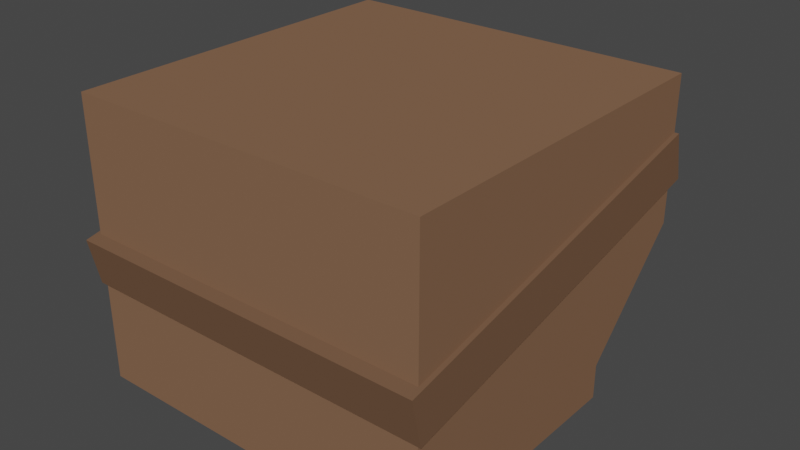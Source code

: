 # Source: Helmet.blend  (saved by Blender 2.80.75; exported with 4.5.12 LTS)
import bpy
from mathutils import Matrix  # noqa: F401  (used for matrix-valued properties, if any)

bpy.ops.wm.read_factory_settings(use_empty=True)
scene = bpy.context.scene
scene.name = 'Scene'

# ---- collections
col_collection = bpy.data.collections.new('Collection'); scene.collection.children.link(col_collection)

# ---- materials (node trees are filled in below, after node groups)
mat_leather = bpy.data.materials.new('Leather')
mat_leather.use_transparent_shadow = False
mat_darkleather = bpy.data.materials.new('DarkLeather')
mat_darkleather.use_transparent_shadow = False
mat_metal = bpy.data.materials.new('Metal')
mat_metal.use_transparent_shadow = False
mat_eyes = bpy.data.materials.new('Eyes')
mat_eyes.use_transparent_shadow = False

# ---- material node trees
mat_leather.use_nodes = True; mat_leather.node_tree.nodes.clear()
_N = mat_leather.node_tree.nodes; _L = mat_leather.node_tree.links
n0 = _N.new('ShaderNodeOutputMaterial'); n0.name = 'Material Output'; n0.location = (300, 300)
n1 = _N.new('ShaderNodeBsdfPrincipled'); n1.name = 'Principled BSDF'; n1.location = (10, 300)
n1.distribution = 'GGX'
n1.subsurface_method = 'BURLEY'
n1.inputs[0].default_value = (0.227, 0.1248, 0.07421, 1.0)
n1.inputs[3].default_value = 1.45
n1.inputs[13].default_value = 0.0
n1.inputs[27].default_value = (0.0, 0.0, 0.0, 1.0)
n1.inputs[28].default_value = 1.0
_L.new(n1.outputs[0], n0.inputs[0])
n0.is_active_output = True
mat_darkleather.use_nodes = True; mat_darkleather.node_tree.nodes.clear()
_N = mat_darkleather.node_tree.nodes; _L = mat_darkleather.node_tree.links
n0 = _N.new('ShaderNodeOutputMaterial'); n0.name = 'Material Output'; n0.location = (300, 300)
n1 = _N.new('ShaderNodeBsdfPrincipled'); n1.name = 'Principled BSDF'; n1.location = (10, 300)
n1.distribution = 'GGX'
n1.subsurface_method = 'BURLEY'
n1.inputs[0].default_value = (0.1702, 0.09443, 0.05674, 1.0)
n1.inputs[3].default_value = 1.45
n1.inputs[13].default_value = 0.0
n1.inputs[27].default_value = (0.0, 0.0, 0.0, 1.0)
n1.inputs[28].default_value = 1.0
_L.new(n1.outputs[0], n0.inputs[0])
n0.is_active_output = True
mat_metal.use_nodes = True; mat_metal.node_tree.nodes.clear()
_N = mat_metal.node_tree.nodes; _L = mat_metal.node_tree.links
n0 = _N.new('ShaderNodeOutputMaterial'); n0.name = 'Material Output'; n0.location = (300, 300)
n1 = _N.new('ShaderNodeBsdfPrincipled'); n1.name = 'Principled BSDF'; n1.location = (10, 300)
n1.distribution = 'GGX'
n1.subsurface_method = 'BURLEY'
n1.inputs[0].default_value = (0.2462, 0.2462, 0.2462, 1.0)
n1.inputs[3].default_value = 1.45
n1.inputs[27].default_value = (0.0, 0.0, 0.0, 1.0)
n1.inputs[28].default_value = 1.0
_L.new(n1.outputs[0], n0.inputs[0])
n0.is_active_output = True
mat_eyes.use_nodes = True; mat_eyes.node_tree.nodes.clear()
_N = mat_eyes.node_tree.nodes; _L = mat_eyes.node_tree.links
n0 = _N.new('ShaderNodeOutputMaterial'); n0.name = 'Material Output'; n0.location = (300, 300)
n1 = _N.new('ShaderNodeBsdfPrincipled'); n1.name = 'Principled BSDF'; n1.location = (10, 300)
n1.distribution = 'GGX'
n1.subsurface_method = 'BURLEY'
n1.inputs[0].default_value = (0.02038, 0.02038, 0.02038, 1.0)
n1.inputs[3].default_value = 1.45
n1.inputs[13].default_value = 0.0
n1.inputs[27].default_value = (0.0, 0.0, 0.0, 1.0)
n1.inputs[28].default_value = 1.0
_L.new(n1.outputs[0], n0.inputs[0])
n0.is_active_output = True

# ---- world
world_world = bpy.data.worlds.new('World'); scene.world = world_world
world_world.use_nodes = True; world_world.node_tree.nodes.clear()
_N = world_world.node_tree.nodes; _L = world_world.node_tree.links
n0 = _N.new('ShaderNodeOutputWorld'); n0.name = 'World Output'; n0.location = (300, 300)
n1 = _N.new('ShaderNodeBackground'); n1.name = 'Background'; n1.location = (10, 300)
n1.inputs[0].default_value = (0.05088, 0.05088, 0.05088, 1.0)
_L.new(n1.outputs[0], n0.inputs[0])
n0.is_active_output = True
world_world.color = (0.05088, 0.05088, 0.05088)
world_world.use_sun_shadow = False
world_world.sun_shadow_jitter_overblur = 0.0

# ---- meshes
me_cube_000 = bpy.data.meshes.new('Cube.000')
me_cube_000.from_pydata([(0.52, -0.52, 3.42), (0.52, -0.52, 3.1), (0.52, 0.52, 3.42), (0.52, 0.52, 3.1), (0.416, -0.52, 3.1), (0.416, 0.52, 3.42), (0.416, 0.52, 3.1), (0.416, -0.52, 3.42), (0.52, -0.416, 3.1), (0.52, -0.416, 3.42), (0.416, -0.416, 3.1), (0.416, -0.416, 3.42), (0.52, -0.52, 3.0), (0.52, 0.52, 3.0), (0.416, -0.52, 3.0), (0.416, 0.52, 3.0), (0.52, -0.416, 3.0), (0.416, -0.416, 3.0), (0.52, -0.52, 2.7), (0.52, 0.22, 2.7), (0.416, -0.52, 2.7), (0.416, 0.22, 2.7), (0.52, -0.416, 2.7), (0.416, -0.416, 2.7), (0.52, -0.52, 2.6), (0.52, 0.22, 2.6), (0.416, -0.52, 2.6), (0.416, 0.22, 2.6), (0.52, -0.416, 2.6), (0.416, -0.416, 2.6), (0.3433, 0.6322, 3.096), (0.3433, 0.5851, 3.316), (0.04327, 0.5501, 3.002), (0.04327, 0.4716, 3.369), (0.1183, 0.6322, 3.096), (0.1183, 0.5851, 3.316), (0.4183, 0.4716, 3.369), (0.4183, 0.5501, 3.002), (0.4183, 0.6479, 3.023), (0.4183, 0.5694, 3.39), (0.04327, 0.5694, 3.39), (0.04327, 0.6479, 3.023), (0.1183, 0.4873, 3.295), (0.1183, 0.5344, 3.075), (0.3433, 0.4873, 3.295), (0.3433, 0.5344, 3.075), (0.3433, 0.5362, 3.306), (0.1183, 0.5362, 3.306), (0.1183, 0.5833, 3.086), (0.3433, 0.5833, 3.086), (0.5333, 0.5479, 3.124), (0.5333, 0.5186, 3.261), (0.5333, -0.5267, 2.892), (0.5333, -0.556, 3.029), (-0.52, -0.52, 3.42), (-0.52, -0.52, 3.1), (-0.52, 0.52, 3.42), (-0.52, 0.52, 3.1), (-0.416, -0.52, 3.1), (-0.416, 0.52, 3.42), (-0.416, 0.52, 3.1), (-0.416, -0.52, 3.42), (-0.52, -0.416, 3.1), (-0.52, -0.416, 3.42), (-0.416, -0.416, 3.1), (-0.416, -0.416, 3.42), (-0.52, -0.52, 3.0), (-0.52, 0.52, 3.0), (-0.416, -0.52, 3.0), (-0.416, 0.52, 3.0), (-0.52, -0.416, 3.0), (-0.416, -0.416, 3.0), (-0.52, -0.52, 2.7), (-0.52, 0.22, 2.7), (-0.416, -0.52, 2.7), (-0.416, 0.22, 2.7), (-0.52, -0.416, 2.7), (-0.416, -0.416, 2.7), (-0.52, -0.52, 2.6), (-0.52, 0.22, 2.6), (-0.416, -0.52, 2.6), (-0.416, 0.22, 2.6), (-0.52, -0.416, 2.6), (-0.416, -0.416, 2.6), (4.546e-08, -0.52, 3.1), (-4.546e-08, 0.52, 3.42), (-4.546e-08, 0.52, 3.1), (4.546e-08, -0.52, 3.42), (3.637e-08, -0.416, 3.1), (3.637e-08, -0.416, 3.42), (4.546e-08, -0.52, 3.0), (3.637e-08, -0.416, 3.0), (4.546e-08, -0.52, 2.7), (3.637e-08, -0.416, 2.7), (4.546e-08, -0.52, 2.6), (3.637e-08, -0.416, 2.6), (-0.3433, 0.6322, 3.096), (-0.3433, 0.5851, 3.316), (-0.04327, 0.5501, 3.002), (-0.04327, 0.4716, 3.369), (-0.1183, 0.6322, 3.096), (-0.1183, 0.5851, 3.316), (-0.4183, 0.4716, 3.369), (-0.4183, 0.5501, 3.002), (-0.4183, 0.6479, 3.023), (-0.4183, 0.5694, 3.39), (-0.04327, 0.5694, 3.39), (-0.04327, 0.6479, 3.023), (-0.1183, 0.4873, 3.295), (-0.1183, 0.5344, 3.075), (-0.3433, 0.4873, 3.295), (-0.3433, 0.5344, 3.075), (-0.3433, 0.5362, 3.306), (-0.1183, 0.5362, 3.306), (-0.1183, 0.5833, 3.086), (-0.3433, 0.5833, 3.086), (-0.5333, 0.5479, 3.124), (-0.5333, 0.5186, 3.261), (-0.5333, -0.5267, 2.892), (-0.5333, -0.556, 3.029), (4.605e-08, -0.5267, 2.892), (4.861e-08, -0.556, 3.029), (-4.79e-08, 0.5479, 3.124), (-4.534e-08, 0.5186, 3.261)], [], [(11, 9, 2, 5), (6, 5, 2, 3), (8, 9, 0, 1), (4, 7, 87, 84), (10, 88, 86, 6), (1, 4, 14, 12), (1, 0, 7, 4), (86, 85, 5, 6), (89, 11, 5, 85), (87, 7, 11, 89), (6, 3, 13, 15), (10, 6, 15, 17), (3, 2, 9, 8), (7, 0, 9, 11), (12, 14, 20, 18), (15, 13, 19, 21), (16, 12, 18, 22), (4, 84, 90, 14), (88, 10, 17, 91), (3, 8, 16, 13), (8, 1, 12, 16), (93, 23, 29, 95), (19, 22, 28, 25), (20, 92, 94, 26), (17, 15, 21, 23), (14, 90, 92, 20), (13, 16, 22, 19), (91, 17, 23, 93), (28, 29, 27, 25), (24, 26, 29, 28), (26, 94, 95, 29), (22, 18, 24, 28), (21, 19, 25, 27), (18, 20, 26, 24), (23, 21, 27, 29), (47, 42, 43, 48), (38, 37, 32, 41), (42, 33, 32, 43), (40, 33, 36, 39), (46, 44, 42, 47), (30, 31, 39, 38), (35, 34, 41, 40), (34, 30, 38, 41), (31, 35, 40, 39), (45, 37, 36, 44), (43, 32, 37, 45), (44, 36, 33, 42), (41, 32, 33, 40), (48, 43, 45, 49), (49, 45, 44, 46), (39, 36, 37, 38), (30, 49, 46, 31), (34, 48, 49, 30), (31, 46, 47, 35), (35, 47, 48, 34), (49, 48, 47, 46), (50, 51, 53, 52), (122, 123, 51, 50), (121, 53, 51, 123), (52, 120, 122, 50), (52, 53, 121, 120), (65, 59, 56, 63), (60, 57, 56, 59), (62, 55, 54, 63), (58, 84, 87, 61), (64, 60, 86, 88), (55, 66, 68, 58), (55, 58, 61, 54), (86, 60, 59, 85), (89, 85, 59, 65), (87, 89, 65, 61), (60, 69, 67, 57), (64, 71, 69, 60), (57, 62, 63, 56), (61, 65, 63, 54), (66, 72, 74, 68), (69, 75, 73, 67), (70, 76, 72, 66), (58, 68, 90, 84), (88, 91, 71, 64), (57, 67, 70, 62), (62, 70, 66, 55), (93, 95, 83, 77), (73, 79, 82, 76), (74, 80, 94, 92), (71, 77, 75, 69), (68, 74, 92, 90), (67, 73, 76, 70), (91, 93, 77, 71), (82, 79, 81, 83), (78, 82, 83, 80), (80, 83, 95, 94), (76, 82, 78, 72), (75, 81, 79, 73), (72, 78, 80, 74), (77, 83, 81, 75), (84, 88, 91, 90), (90, 91, 93, 92), (92, 93, 95, 94), (113, 114, 109, 108), (104, 107, 98, 103), (108, 109, 98, 99), (106, 105, 102, 99), (112, 113, 108, 110), (96, 104, 105, 97), (101, 106, 107, 100), (100, 107, 104, 96), (97, 105, 106, 101), (111, 110, 102, 103), (109, 111, 103, 98), (110, 108, 99, 102), (107, 106, 99, 98), (114, 115, 111, 109), (115, 112, 110, 111), (105, 104, 103, 102), (96, 97, 112, 115), (100, 96, 115, 114), (97, 101, 113, 112), (101, 100, 114, 113), (115, 112, 113, 114), (116, 118, 119, 117), (122, 116, 117, 123), (121, 123, 117, 119), (118, 116, 122, 120), (118, 120, 121, 119)])
me_cube_000.polygons.foreach_set('material_index', [0, 0, 0, 0, 0, 0, 0, 0, 0, 0, 0, 0, 0, 0, 0, 0, 0, 0, 0, 0, 0, 0, 0, 0, 0, 0, 0, 0, 0, 0, 0, 0, 0, 0, 0, 2, 2, 2, 2, 2, 2, 2, 2, 2, 2, 2, 2, 2, 2, 2, 2, 2, 2, 2, 2, 3, 1, 1, 1, 1, 1, 0, 0, 0, 0, 0, 0, 0, 0, 0, 0, 0, 0, 0, 0, 0, 0, 0, 0, 0, 0, 0, 0, 0, 0, 0, 0, 0, 0, 0, 0, 0, 0, 0, 0, 0, 0, 0, 0, 2, 2, 2, 2, 2, 2, 2, 2, 2, 2, 2, 2, 2, 2, 2, 2, 2, 2, 2, 2, 3, 1, 1, 1, 1, 1])
_uv = me_cube_000.uv_layers.new(name='UVMap')
_uv.uv.foreach_set('vector', [0.6, 0.025, 0.625, 0.025, 0.625, 0.25, 0.6, 0.25, 0.375, 0.475, 0.625, 0.475, 0.625, 0.5, 0.375, 0.5, 0.375, 0.725, 0.625, 0.725, 0.625, 0.75, 0.375, 0.75, 0.625, 0.525, 0.875, 0.525, 0.875, 0.625, 0.625, 0.625, 0.4, 0.775, 0.5, 0.775, 0.5, 1.0, 0.4, 1.0, 0.625, 0.5, 0.625, 0.525, 0.625, 0.525, 0.625, 0.5, 0.625, 0.5, 0.875, 0.5, 0.875, 0.525, 0.625, 0.525, 0.375, 0.375, 0.625, 0.375, 0.625, 0.475, 0.375, 0.475, 0.5, 0.025, 0.6, 0.025, 0.6, 0.25, 0.5, 0.25, 0.5, 0.0, 0.6, 0.0, 0.6, 0.025, 0.5, 0.025, 0.375, 0.475, 0.375, 0.5, 0.375, 0.5, 0.375, 0.475, 0.4, 0.775, 0.4, 1.0, 0.4, 1.0, 0.4, 0.775, 0.375, 0.5, 0.625, 0.5, 0.625, 0.725, 0.375, 0.725, 0.6, 0.0, 0.625, 0.0, 0.625, 0.025, 0.6, 0.025, 0.625, 0.5, 0.625, 0.525, 0.625, 0.525, 0.625, 0.5, 0.375, 0.475, 0.375, 0.5, 0.375, 0.5, 0.375, 0.475, 0.375, 0.725, 0.375, 0.75, 0.375, 0.75, 0.375, 0.725, 0.625, 0.525, 0.625, 0.625, 0.625, 0.625, 0.625, 0.525, 0.5, 0.775, 0.4, 0.775, 0.4, 0.775, 0.5, 0.775, 0.375, 0.5, 0.375, 0.725, 0.375, 0.725, 0.375, 0.5, 0.375, 0.725, 0.375, 0.75, 0.375, 0.75, 0.375, 0.725, 0.5, 0.775, 0.4, 0.775, 0.4, 0.775, 0.5, 0.775, 0.375, 0.5, 0.375, 0.725, 0.375, 0.725, 0.375, 0.5, 0.625, 0.525, 0.625, 0.625, 0.625, 0.625, 0.625, 0.525, 0.4, 0.775, 0.4, 1.0, 0.4, 1.0, 0.4, 0.775, 0.625, 0.525, 0.625, 0.625, 0.625, 0.625, 0.625, 0.525, 0.375, 0.5, 0.375, 0.725, 0.375, 0.725, 0.375, 0.5, 0.5, 0.775, 0.4, 0.775, 0.4, 0.775, 0.5, 0.775, 0.375, 0.775, 0.4, 0.775, 0.4, 1.0, 0.375, 1.0, 0.375, 0.75, 0.4, 0.75, 0.4, 0.775, 0.375, 0.775, 0.4, 0.75, 0.5, 0.75, 0.5, 0.775, 0.4, 0.775, 0.375, 0.725, 0.375, 0.75, 0.375, 0.75, 0.375, 0.725, 0.375, 0.475, 0.375, 0.5, 0.375, 0.5, 0.375, 0.475, 0.625, 0.5, 0.625, 0.525, 0.625, 0.525, 0.625, 0.5, 0.4, 0.775, 0.4, 1.0, 0.4, 1.0, 0.4, 0.775, 0.575, 0.8, 0.575, 0.8, 0.425, 0.8, 0.425, 0.8, 0.375, 1.0, 0.375, 1.0, 0.375, 0.75, 0.375, 0.75, 0.575, 0.8, 0.625, 0.75, 0.375, 0.75, 0.425, 0.8, 0.625, 0.75, 0.625, 0.75, 0.625, 1.0, 0.625, 1.0, 0.575, 0.95, 0.575, 0.95, 0.575, 0.8, 0.575, 0.8, 0.425, 0.95, 0.575, 0.95, 0.625, 1.0, 0.375, 1.0, 0.575, 0.8, 0.425, 0.8, 0.375, 0.75, 0.625, 0.75, 0.425, 0.8, 0.425, 0.95, 0.375, 1.0, 0.375, 0.75, 0.575, 0.95, 0.575, 0.8, 0.625, 0.75, 0.625, 1.0, 0.425, 0.95, 0.375, 1.0, 0.625, 1.0, 0.575, 0.95, 0.425, 0.8, 0.375, 0.75, 0.375, 1.0, 0.425, 0.95, 0.575, 0.95, 0.625, 1.0, 0.625, 0.75, 0.575, 0.8, 0.375, 0.75, 0.375, 0.75, 0.625, 0.75, 0.625, 0.75, 0.425, 0.8, 0.425, 0.8, 0.425, 0.95, 0.425, 0.95, 0.425, 0.95, 0.425, 0.95, 0.575, 0.95, 0.575, 0.95, 0.625, 1.0, 0.625, 1.0, 0.375, 1.0, 0.375, 1.0, 0.425, 0.95, 0.425, 0.95, 0.575, 0.95, 0.575, 0.95, 0.425, 0.8, 0.425, 0.8, 0.425, 0.95, 0.425, 0.95, 0.575, 0.95, 0.575, 0.95, 0.575, 0.8, 0.575, 0.8, 0.575, 0.8, 0.575, 0.8, 0.425, 0.8, 0.425, 0.8, 0.0, 0.0, 0.0, 0.0, 0.0, 0.0, 0.0, 0.0, 0.375, 0.0, 0.625, 0.0, 0.625, 0.25, 0.375, 0.25, 0.375, 0.875, 0.625, 0.875, 0.625, 1.0, 0.375, 1.0, 0.75, 0.5, 0.875, 0.5, 0.875, 0.75, 0.75, 0.75, 0.125, 0.5, 0.25, 0.5, 0.25, 0.75, 0.125, 0.75, 0.375, 0.25, 0.625, 0.25, 0.625, 0.375, 0.375, 0.375, 0.6, 0.025, 0.6, 0.25, 0.625, 0.25, 0.625, 0.025, 0.375, 0.475, 0.375, 0.5, 0.625, 0.5, 0.625, 0.475, 0.375, 0.725, 0.375, 0.75, 0.625, 0.75, 0.625, 0.725, 0.625, 0.525, 0.625, 0.625, 0.875, 0.625, 0.875, 0.525, 0.4, 0.775, 0.4, 1.0, 0.5, 1.0, 0.5, 0.775, 0.625, 0.5, 0.625, 0.5, 0.625, 0.525, 0.625, 0.525, 0.625, 0.5, 0.625, 0.525, 0.875, 0.525, 0.875, 0.5, 0.375, 0.375, 0.375, 0.475, 0.625, 0.475, 0.625, 0.375, 0.5, 0.025, 0.5, 0.25, 0.6, 0.25, 0.6, 0.025, 0.5, 0.0, 0.5, 0.025, 0.6, 0.025, 0.6, 0.0, 0.375, 0.475, 0.375, 0.475, 0.375, 0.5, 0.375, 0.5, 0.4, 0.775, 0.4, 0.775, 0.4, 1.0, 0.4, 1.0, 0.375, 0.5, 0.375, 0.725, 0.625, 0.725, 0.625, 0.5, 0.6, 0.0, 0.6, 0.025, 0.625, 0.025, 0.625, 0.0, 0.625, 0.5, 0.625, 0.5, 0.625, 0.525, 0.625, 0.525, 0.375, 0.475, 0.375, 0.475, 0.375, 0.5, 0.375, 0.5, 0.375, 0.725, 0.375, 0.725, 0.375, 0.75, 0.375, 0.75, 0.625, 0.525, 0.625, 0.525, 0.625, 0.625, 0.625, 0.625, 0.5, 0.775, 0.5, 0.775, 0.4, 0.775, 0.4, 0.775, 0.375, 0.5, 0.375, 0.5, 0.375, 0.725, 0.375, 0.725, 0.375, 0.725, 0.375, 0.725, 0.375, 0.75, 0.375, 0.75, 0.5, 0.775, 0.5, 0.775, 0.4, 0.775, 0.4, 0.775, 0.375, 0.5, 0.375, 0.5, 0.375, 0.725, 0.375, 0.725, 0.625, 0.525, 0.625, 0.525, 0.625, 0.625, 0.625, 0.625, 0.4, 0.775, 0.4, 0.775, 0.4, 1.0, 0.4, 1.0, 0.625, 0.525, 0.625, 0.525, 0.625, 0.625, 0.625, 0.625, 0.375, 0.5, 0.375, 0.5, 0.375, 0.725, 0.375, 0.725, 0.5, 0.775, 0.5, 0.775, 0.4, 0.775, 0.4, 0.775, 0.375, 0.775, 0.375, 1.0, 0.4, 1.0, 0.4, 0.775, 0.375, 0.75, 0.375, 0.775, 0.4, 0.775, 0.4, 0.75, 0.4, 0.75, 0.4, 0.775, 0.5, 0.775, 0.5, 0.75, 0.375, 0.725, 0.375, 0.725, 0.375, 0.75, 0.375, 0.75, 0.375, 0.475, 0.375, 0.475, 0.375, 0.5, 0.375, 0.5, 0.625, 0.5, 0.625, 0.5, 0.625, 0.525, 0.625, 0.525, 0.4, 0.775, 0.4, 0.775, 0.4, 1.0, 0.4, 1.0, 0.0, 0.0, 0.0, 0.0, 0.0, 0.0, 0.0, 0.0, 0.0, 0.0, 0.0, 0.0, 0.0, 0.0, 0.0, 0.0, 0.0, 0.0, 0.0, 0.0, 0.0, 0.0, 0.0, 0.0, 0.575, 0.8, 0.425, 0.8, 0.425, 0.8, 0.575, 0.8, 0.375, 1.0, 0.375, 0.75, 0.375, 0.75, 0.375, 1.0, 0.575, 0.8, 0.425, 0.8, 0.375, 0.75, 0.625, 0.75, 0.625, 0.75, 0.625, 1.0, 0.625, 1.0, 0.625, 0.75, 0.575, 0.95, 0.575, 0.8, 0.575, 0.8, 0.575, 0.95, 0.425, 0.95, 0.375, 1.0, 0.625, 1.0, 0.575, 0.95, 0.575, 0.8, 0.625, 0.75, 0.375, 0.75, 0.425, 0.8, 0.425, 0.8, 0.375, 0.75, 0.375, 1.0, 0.425, 0.95, 0.575, 0.95, 0.625, 1.0, 0.625, 0.75, 0.575, 0.8, 0.425, 0.95, 0.575, 0.95, 0.625, 1.0, 0.375, 1.0, 0.425, 0.8, 0.425, 0.95, 0.375, 1.0, 0.375, 0.75, 0.575, 0.95, 0.575, 0.8, 0.625, 0.75, 0.625, 1.0, 0.375, 0.75, 0.625, 0.75, 0.625, 0.75, 0.375, 0.75, 0.425, 0.8, 0.425, 0.95, 0.425, 0.95, 0.425, 0.8, 0.425, 0.95, 0.575, 0.95, 0.575, 0.95, 0.425, 0.95, 0.625, 1.0, 0.375, 1.0, 0.375, 1.0, 0.625, 1.0, 0.425, 0.95, 0.575, 0.95, 0.575, 0.95, 0.425, 0.95, 0.425, 0.8, 0.425, 0.95, 0.425, 0.95, 0.425, 0.8, 0.575, 0.95, 0.575, 0.8, 0.575, 0.8, 0.575, 0.95, 0.575, 0.8, 0.425, 0.8, 0.425, 0.8, 0.575, 0.8, 0.0, 0.0, 0.0, 0.0, 0.0, 0.0, 0.0, 0.0, 0.375, 0.0, 0.375, 0.25, 0.625, 0.25, 0.625, 0.0, 0.375, 0.875, 0.375, 1.0, 0.625, 1.0, 0.625, 0.875, 0.75, 0.5, 0.75, 0.75, 0.875, 0.75, 0.875, 0.5, 0.125, 0.5, 0.125, 0.75, 0.25, 0.75, 0.25, 0.5, 0.375, 0.25, 0.375, 0.375, 0.625, 0.375, 0.625, 0.25])
me_cube_000.materials.append(mat_leather)
me_cube_000.materials.append(mat_darkleather)
me_cube_000.materials.append(mat_metal)
me_cube_000.materials.append(mat_eyes)
me_cube_000.use_remesh_preserve_volume = False
me_cube_000.use_remesh_preserve_attributes = False
me_cube_000.use_mirror_vertex_groups = False
me_cube_000.update()
arm_armature = bpy.data.armatures.new('Armature')  # bones are not reproduced

# ---- objects
ob_armature = bpy.data.objects.new('Armature', arm_armature)
ob_leatherhelmet = bpy.data.objects.new('LeatherHelmet', me_cube_000)

# ---- transforms, parenting, visibility, modifiers, constraints
ob_armature.location = (0.0, 0.0, 0.0)
ob_armature.lineart.crease_threshold = 0.0
ob_leatherhelmet.parent = ob_armature
ob_leatherhelmet.location = (0.0, 0.0, 0.0)
ob_leatherhelmet.lineart.crease_threshold = 0.0
_vg = ob_leatherhelmet.vertex_groups.new(name='root')
_vg = ob_leatherhelmet.vertex_groups.new(name='spine_lower')
_vg = ob_leatherhelmet.vertex_groups.new(name='spine_upper')
_vg = ob_leatherhelmet.vertex_groups.new(name='neck')
_vg.add([0, 1, 2, 3, 4, 5, 6, 7, 8, 9, 10, 11, 12, 13, 14, 15, 16, 17, 18, 19, 20, 21, 22, 23, 24, 25, 26, 27, 28, 29, 30, 31, 32, 33, 34, 35, 36, 37, 38, 39, 40, 41, 42, 43, 44, 45, 46, 47, 48, 49, 50, 51, 52, 53, 54, 55, 56, 57, 58, 59, 60, 61, 62, 63, 64, 65, 66, 67, 68, 69, 70, 71, 72, 73, 74, 75, 76, 77, 78, 79, 80, 81, 82, 83, 84, 85, 86, 87, 88, 89, 90, 91, 92, 93, 94, 95, 96, 97, 98, 99, 100, 101, 102, 103, 104, 105, 106, 107, 108, 109, 110, 111, 112, 113, 114, 115, 116, 117, 118, 119, 120, 121, 122, 123], 1.0, 'REPLACE')
_vg = ob_leatherhelmet.vertex_groups.new(name='shoulder.R')
_vg = ob_leatherhelmet.vertex_groups.new(name='arm.R')
_vg = ob_leatherhelmet.vertex_groups.new(name='shoulder.L')
_vg = ob_leatherhelmet.vertex_groups.new(name='arm.L')
_vg = ob_leatherhelmet.vertex_groups.new(name='hip.R')
_vg = ob_leatherhelmet.vertex_groups.new(name='leg.R')
_vg = ob_leatherhelmet.vertex_groups.new(name='hip.L')
_vg = ob_leatherhelmet.vertex_groups.new(name='leg.L')
_m = ob_leatherhelmet.modifiers.new('Armature', 'ARMATURE')
_m.object = ob_armature

# ---- collection membership
col_collection.objects.link(ob_armature)
col_collection.objects.link(ob_leatherhelmet)

# ---- scene / render settings (as saved in the file)
scene.frame_start = 1; scene.frame_end = 250; scene.frame_set(1)
scene.render.engine = 'BLENDER_EEVEE_NEXT'
scene.cycles.use_denoising = False
scene.cycles.samples = 128
scene.cycles.sampling_pattern = 'TABULATED_SOBOL'
scene.cycles.use_adaptive_sampling = False
scene.cycles.use_light_tree = False
scene.view_settings.view_transform = 'Filmic'
bpy.context.view_layer.update()

# ---- added for rendering (the .blend has no active camera and no usable light): camera, sun
cam_auto = bpy.data.cameras.new('AutoCamera')
cam_auto.lens = 50.0
cam_auto.sensor_width = 36.0
cam_auto.clip_end = 1000.0
ob_auto_camera = bpy.data.objects.new('AutoCamera', cam_auto)
scene.collection.objects.link(ob_auto_camera)
ob_auto_camera.location = (1.67034, -1.95849, 4.34628)
ob_auto_camera.rotation_euler = (1.09748, -7.21219e-08, 0.694738)
scene.camera = ob_auto_camera
light_auto_sun = bpy.data.lights.new('AutoSun', 'SUN')
light_auto_sun.energy = 3.0
light_auto_sun.angle = 0.0523599
ob_auto_sun = bpy.data.objects.new('AutoSun', light_auto_sun)
scene.collection.objects.link(ob_auto_sun)
ob_auto_sun.rotation_euler = (0.872665, 0.174533, 0.523599)
bpy.context.view_layer.update()
